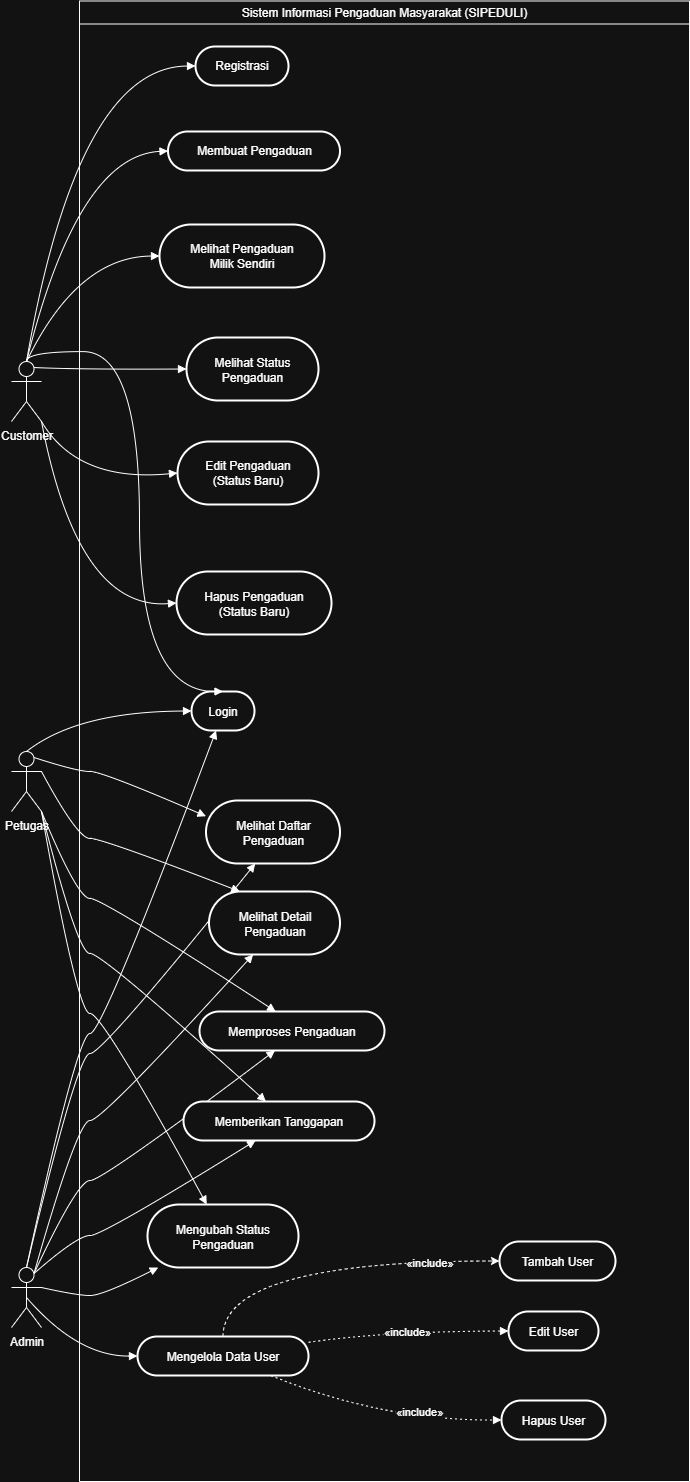

The diagram above was exported from draw.io. Its source (the exported page's mxGraphModel, read from the mxfile embedded in the PNG):
<mxGraphModel dx="2316" dy="1467" grid="1" gridSize="10" guides="1" tooltips="1" connect="1" arrows="1" fold="1" page="1" pageScale="1" pageWidth="850" pageHeight="1100" math="0" shadow="0">
  <root>
    <mxCell id="0" />
    <mxCell id="1" parent="0" />
    <mxCell id="x6xdQKqwBaHvCey033Fn-6" value="Login" style="rounded=1;whiteSpace=wrap;arcSize=50;strokeWidth=2;" parent="1" vertex="1">
      <mxGeometry x="242" y="700" width="63" height="39" as="geometry" />
    </mxCell>
    <mxCell id="x6xdQKqwBaHvCey033Fn-16" value="Mengubah Status&#10;Pengaduan" style="rounded=1;whiteSpace=wrap;arcSize=50;strokeWidth=2;" parent="1" vertex="1">
      <mxGeometry x="198" y="1213" width="151" height="63" as="geometry" />
    </mxCell>
    <mxCell id="7aW_ItS4NzQWXzITkHZn-3" style="edgeStyle=orthogonalEdgeStyle;rounded=0;orthogonalLoop=1;jettySize=auto;html=1;exitX=0.5;exitY=0;exitDx=0;exitDy=0;entryX=0;entryY=0.5;entryDx=0;entryDy=0;curved=1;dashed=1;" parent="1" source="x6xdQKqwBaHvCey033Fn-17" target="x6xdQKqwBaHvCey033Fn-18" edge="1">
      <mxGeometry relative="1" as="geometry" />
    </mxCell>
    <mxCell id="7aW_ItS4NzQWXzITkHZn-5" value="«include»" style="edgeLabel;html=1;align=center;verticalAlign=middle;resizable=0;points=[];" parent="7aW_ItS4NzQWXzITkHZn-3" vertex="1" connectable="0">
      <mxGeometry x="0.4428" y="-2" relative="1" as="geometry">
        <mxPoint x="28" y="-2" as="offset" />
      </mxGeometry>
    </mxCell>
    <mxCell id="x6xdQKqwBaHvCey033Fn-17" value="Mengelola Data User" style="rounded=1;whiteSpace=wrap;arcSize=50;strokeWidth=2;" parent="1" vertex="1">
      <mxGeometry x="188" y="1345" width="171" height="39" as="geometry" />
    </mxCell>
    <mxCell id="x6xdQKqwBaHvCey033Fn-19" value="Edit User" style="rounded=1;whiteSpace=wrap;arcSize=50;strokeWidth=2;" parent="1" vertex="1">
      <mxGeometry x="559" y="1320" width="90" height="39" as="geometry" />
    </mxCell>
    <mxCell id="x6xdQKqwBaHvCey033Fn-20" value="Hapus User" style="rounded=1;whiteSpace=wrap;arcSize=50;strokeWidth=2;" parent="1" vertex="1">
      <mxGeometry x="552" y="1409" width="104" height="39" as="geometry" />
    </mxCell>
    <mxCell id="x6xdQKqwBaHvCey033Fn-23" value="" style="curved=1;startArrow=none;endArrow=block;exitX=0.5;exitY=0;entryX=0;entryY=0.5;rounded=0;exitDx=0;exitDy=0;exitPerimeter=0;" parent="1" source="x6xdQKqwBaHvCey033Fn-50" target="x6xdQKqwBaHvCey033Fn-5" edge="1">
      <mxGeometry relative="1" as="geometry">
        <Array as="points">
          <mxPoint x="128" y="75" />
        </Array>
        <mxPoint x="69.36367998510354" y="356.75184007719076" as="sourcePoint" />
      </mxGeometry>
    </mxCell>
    <mxCell id="x6xdQKqwBaHvCey033Fn-24" value="" style="curved=1;startArrow=none;endArrow=block;exitX=0.5;exitY=0;entryX=0.5;entryY=0;rounded=0;exitDx=0;exitDy=0;exitPerimeter=0;edgeStyle=orthogonalEdgeStyle;entryDx=0;entryDy=0;" parent="1" source="x6xdQKqwBaHvCey033Fn-50" target="x6xdQKqwBaHvCey033Fn-6" edge="1">
      <mxGeometry relative="1" as="geometry">
        <Array as="points">
          <mxPoint x="77" y="360" />
          <mxPoint x="190" y="360" />
          <mxPoint x="190" y="700" />
        </Array>
        <mxPoint x="70.72795397590937" y="357.0389710287051" as="sourcePoint" />
      </mxGeometry>
    </mxCell>
    <mxCell id="x6xdQKqwBaHvCey033Fn-25" value="" style="curved=1;startArrow=none;endArrow=block;exitX=0.5;exitY=0;entryX=0;entryY=0.5;rounded=0;exitDx=0;exitDy=0;exitPerimeter=0;" parent="1" source="x6xdQKqwBaHvCey033Fn-50" target="x6xdQKqwBaHvCey033Fn-7" edge="1">
      <mxGeometry relative="1" as="geometry">
        <Array as="points">
          <mxPoint x="128" y="164" />
        </Array>
        <mxPoint x="72.06147192010224" y="357.36640670361203" as="sourcePoint" />
      </mxGeometry>
    </mxCell>
    <mxCell id="x6xdQKqwBaHvCey033Fn-26" value="" style="curved=1;startArrow=none;endArrow=block;exitX=0.5;exitY=0;entryX=0;entryY=0.5;rounded=0;exitDx=0;exitDy=0;exitPerimeter=0;" parent="1" source="x6xdQKqwBaHvCey033Fn-50" target="x6xdQKqwBaHvCey033Fn-8" edge="1">
      <mxGeometry relative="1" as="geometry">
        <Array as="points">
          <mxPoint x="128" y="265" />
        </Array>
        <mxPoint x="79.79751100562225" y="360.2514954528407" as="sourcePoint" />
      </mxGeometry>
    </mxCell>
    <mxCell id="x6xdQKqwBaHvCey033Fn-27" value="" style="curved=1;startArrow=none;endArrow=block;exitX=0.75;exitY=0.1;entryX=0;entryY=0.5;rounded=0;exitDx=0;exitDy=0;exitPerimeter=0;" parent="1" source="x6xdQKqwBaHvCey033Fn-50" target="x6xdQKqwBaHvCey033Fn-9" edge="1">
      <mxGeometry relative="1" as="geometry">
        <Array as="points">
          <mxPoint x="128" y="378" />
        </Array>
        <mxPoint x="101.40324382709332" y="386.0990731922591" as="sourcePoint" />
      </mxGeometry>
    </mxCell>
    <mxCell id="x6xdQKqwBaHvCey033Fn-28" value="" style="curved=1;startArrow=none;endArrow=block;exitX=1;exitY=1;entryX=0;entryY=0.5;rounded=0;exitDx=0;exitDy=0;exitPerimeter=0;" parent="1" source="x6xdQKqwBaHvCey033Fn-50" target="x6xdQKqwBaHvCey033Fn-10" edge="1">
      <mxGeometry relative="1" as="geometry">
        <Array as="points">
          <mxPoint x="128" y="491" />
        </Array>
        <mxPoint x="85.79785798453918" y="431.1431879785928" as="sourcePoint" />
      </mxGeometry>
    </mxCell>
    <mxCell id="x6xdQKqwBaHvCey033Fn-29" value="" style="curved=1;startArrow=none;endArrow=block;exitX=1;exitY=1;entryX=0;entryY=0.5;rounded=0;exitDx=0;exitDy=0;exitPerimeter=0;" parent="1" source="x6xdQKqwBaHvCey033Fn-50" target="x6xdQKqwBaHvCey033Fn-11" edge="1">
      <mxGeometry relative="1" as="geometry">
        <Array as="points">
          <mxPoint x="128" y="619" />
        </Array>
        <mxPoint x="73.28966568219073" y="437.2901216773937" as="sourcePoint" />
      </mxGeometry>
    </mxCell>
    <mxCell id="x6xdQKqwBaHvCey033Fn-30" value="" style="curved=1;startArrow=none;endArrow=block;exitX=0.5;exitY=0;entryX=0;entryY=0.5;rounded=0;exitDx=0;exitDy=0;exitPerimeter=0;" parent="1" source="7aW_ItS4NzQWXzITkHZn-1" target="x6xdQKqwBaHvCey033Fn-6" edge="1">
      <mxGeometry relative="1" as="geometry">
        <Array as="points">
          <mxPoint x="128" y="720" />
        </Array>
        <mxPoint x="84.78202883990264" y="752.7124714083864" as="sourcePoint" />
      </mxGeometry>
    </mxCell>
    <mxCell id="x6xdQKqwBaHvCey033Fn-31" value="" style="curved=1;startArrow=none;endArrow=block;exitX=0.75;exitY=0.1;entryX=0;entryY=0.25;rounded=0;entryDx=0;entryDy=0;exitDx=0;exitDy=0;exitPerimeter=0;" parent="1" source="7aW_ItS4NzQWXzITkHZn-1" target="x6xdQKqwBaHvCey033Fn-12" edge="1">
      <mxGeometry relative="1" as="geometry">
        <Array as="points">
          <mxPoint x="128" y="780" />
          <mxPoint x="153" y="780" />
        </Array>
        <mxPoint x="91.64823227814077" y="778.9497474683058" as="sourcePoint" />
      </mxGeometry>
    </mxCell>
    <mxCell id="x6xdQKqwBaHvCey033Fn-32" value="" style="curved=1;startArrow=none;endArrow=block;exitX=1;exitY=0.3333333333333333;entryX=0.23;entryY=-0.01;rounded=0;exitDx=0;exitDy=0;exitPerimeter=0;" parent="1" source="7aW_ItS4NzQWXzITkHZn-1" target="x6xdQKqwBaHvCey033Fn-13" edge="1">
      <mxGeometry relative="1" as="geometry">
        <Array as="points">
          <mxPoint x="128" y="847" />
          <mxPoint x="153" y="847" />
        </Array>
        <mxPoint x="79.77769807096092" y="800.5739810827877" as="sourcePoint" />
      </mxGeometry>
    </mxCell>
    <mxCell id="x6xdQKqwBaHvCey033Fn-33" value="" style="curved=1;startArrow=none;endArrow=block;exitX=1;exitY=1;entryX=0.41;entryY=-0.01;rounded=0;exitDx=0;exitDy=0;exitPerimeter=0;" parent="1" source="7aW_ItS4NzQWXzITkHZn-1" target="x6xdQKqwBaHvCey033Fn-14" edge="1">
      <mxGeometry relative="1" as="geometry">
        <Array as="points">
          <mxPoint x="128" y="907" />
          <mxPoint x="153" y="907" />
        </Array>
        <mxPoint x="71.82352941176566" y="805.7058823529433" as="sourcePoint" />
      </mxGeometry>
    </mxCell>
    <mxCell id="x6xdQKqwBaHvCey033Fn-34" value="" style="curved=1;startArrow=none;endArrow=block;exitX=1;exitY=1;entryX=0.43;entryY=-0.01;rounded=0;exitDx=0;exitDy=0;exitPerimeter=0;" parent="1" source="7aW_ItS4NzQWXzITkHZn-1" target="x6xdQKqwBaHvCey033Fn-15" edge="1">
      <mxGeometry relative="1" as="geometry">
        <Array as="points">
          <mxPoint x="128" y="962" />
          <mxPoint x="153" y="962" />
        </Array>
        <mxPoint x="68.19708516195647" y="807.1605983642557" as="sourcePoint" />
      </mxGeometry>
    </mxCell>
    <mxCell id="x6xdQKqwBaHvCey033Fn-35" value="" style="curved=1;startArrow=none;endArrow=block;exitX=1;exitY=1;entryX=0.39;entryY=-0.01;rounded=0;exitDx=0;exitDy=0;exitPerimeter=0;" parent="1" source="7aW_ItS4NzQWXzITkHZn-1" target="x6xdQKqwBaHvCey033Fn-16" edge="1">
      <mxGeometry relative="1" as="geometry">
        <Array as="points">
          <mxPoint x="128" y="1022" />
          <mxPoint x="153" y="1022" />
        </Array>
        <mxPoint x="64.96702784633703" y="808.0811746759973" as="sourcePoint" />
      </mxGeometry>
    </mxCell>
    <mxCell id="x6xdQKqwBaHvCey033Fn-36" value="" style="curved=1;startArrow=none;endArrow=block;exitX=0.5;exitY=0;entryX=0.39;entryY=1;rounded=0;exitDx=0;exitDy=0;exitPerimeter=0;" parent="1" source="7aW_ItS4NzQWXzITkHZn-2" target="x6xdQKqwBaHvCey033Fn-6" edge="1">
      <mxGeometry relative="1" as="geometry">
        <Array as="points">
          <mxPoint x="128" y="1042" />
          <mxPoint x="153" y="1042" />
        </Array>
        <mxPoint x="68.96824046167455" y="1264.820493066738" as="sourcePoint" />
      </mxGeometry>
    </mxCell>
    <mxCell id="x6xdQKqwBaHvCey033Fn-37" value="" style="curved=1;startArrow=none;endArrow=block;exitX=0.5;exitY=0;entryX=0.37;entryY=0.99;rounded=0;exitDx=0;exitDy=0;exitPerimeter=0;" parent="1" source="7aW_ItS4NzQWXzITkHZn-2" target="x6xdQKqwBaHvCey033Fn-12" edge="1">
      <mxGeometry relative="1" as="geometry">
        <Array as="points">
          <mxPoint x="128" y="1062" />
          <mxPoint x="153" y="1062" />
        </Array>
        <mxPoint x="69.37814359646882" y="1264.9214340609756" as="sourcePoint" />
      </mxGeometry>
    </mxCell>
    <mxCell id="x6xdQKqwBaHvCey033Fn-38" value="" style="curved=1;startArrow=none;endArrow=block;exitX=0.75;exitY=0.1;entryX=0.34;entryY=0.99;rounded=0;exitDx=0;exitDy=0;exitPerimeter=0;" parent="1" source="7aW_ItS4NzQWXzITkHZn-2" target="x6xdQKqwBaHvCey033Fn-13" edge="1">
      <mxGeometry relative="1" as="geometry">
        <Array as="points">
          <mxPoint x="128" y="1129" />
          <mxPoint x="153" y="1129" />
        </Array>
        <mxPoint x="72.4877155917768" y="1265.8929222140382" as="sourcePoint" />
      </mxGeometry>
    </mxCell>
    <mxCell id="x6xdQKqwBaHvCey033Fn-39" value="" style="curved=1;startArrow=none;endArrow=block;exitX=0.75;exitY=0.1;entryX=0.41;entryY=0.99;rounded=0;exitDx=0;exitDy=0;exitPerimeter=0;" parent="1" source="7aW_ItS4NzQWXzITkHZn-2" target="x6xdQKqwBaHvCey033Fn-14" edge="1">
      <mxGeometry relative="1" as="geometry">
        <Array as="points">
          <mxPoint x="128" y="1189" />
          <mxPoint x="153" y="1189" />
        </Array>
        <mxPoint x="77.65894610735131" y="1268.4109905074988" as="sourcePoint" />
      </mxGeometry>
    </mxCell>
    <mxCell id="x6xdQKqwBaHvCey033Fn-40" value="" style="curved=1;startArrow=none;endArrow=block;exitX=0.75;exitY=0.1;entryX=0.38;entryY=0.99;rounded=0;exitDx=0;exitDy=0;exitPerimeter=0;" parent="1" source="7aW_ItS4NzQWXzITkHZn-2" target="x6xdQKqwBaHvCey033Fn-15" edge="1">
      <mxGeometry relative="1" as="geometry">
        <Array as="points">
          <mxPoint x="128" y="1244" />
          <mxPoint x="153" y="1244" />
        </Array>
        <mxPoint x="85.73855004176482" y="1275.6565749677272" as="sourcePoint" />
      </mxGeometry>
    </mxCell>
    <mxCell id="x6xdQKqwBaHvCey033Fn-41" value="" style="curved=1;startArrow=none;endArrow=block;exitX=1;exitY=0.3333333333333333;entryX=0.08;entryY=0.99;rounded=0;exitDx=0;exitDy=0;exitPerimeter=0;" parent="1" source="7aW_ItS4NzQWXzITkHZn-2" target="x6xdQKqwBaHvCey033Fn-16" edge="1">
      <mxGeometry relative="1" as="geometry">
        <Array as="points">
          <mxPoint x="128" y="1304" />
          <mxPoint x="153" y="1304" />
        </Array>
        <mxPoint x="91.66146512674379" y="1298.49416138284" as="sourcePoint" />
      </mxGeometry>
    </mxCell>
    <mxCell id="x6xdQKqwBaHvCey033Fn-42" value="" style="curved=1;startArrow=none;endArrow=block;exitX=0.5;exitY=0.5;entryX=0;entryY=0.5;rounded=0;exitDx=0;exitDy=0;exitPerimeter=0;" parent="1" source="7aW_ItS4NzQWXzITkHZn-2" target="x6xdQKqwBaHvCey033Fn-17" edge="1">
      <mxGeometry relative="1" as="geometry">
        <Array as="points">
          <mxPoint x="128" y="1365" />
        </Array>
        <mxPoint x="82.3756866570003" y="1316.0188871938553" as="sourcePoint" />
      </mxGeometry>
    </mxCell>
    <mxCell id="x6xdQKqwBaHvCey033Fn-44" value="«include»" style="curved=1;dashed=1;dashPattern=2 3;startArrow=none;endArrow=block;exitX=1;exitY=0.15;entryX=0;entryY=0.5;rounded=0;" parent="1" source="x6xdQKqwBaHvCey033Fn-17" target="x6xdQKqwBaHvCey033Fn-19" edge="1">
      <mxGeometry relative="1" as="geometry">
        <Array as="points">
          <mxPoint x="431" y="1340" />
        </Array>
      </mxGeometry>
    </mxCell>
    <mxCell id="x6xdQKqwBaHvCey033Fn-45" value="«include»" style="curved=1;dashed=1;dashPattern=2 3;startArrow=none;endArrow=block;exitX=0.78;exitY=1;entryX=0;entryY=0.5;rounded=0;" parent="1" source="x6xdQKqwBaHvCey033Fn-17" target="x6xdQKqwBaHvCey033Fn-20" edge="1">
      <mxGeometry x="0.3155" y="9" relative="1" as="geometry">
        <Array as="points">
          <mxPoint x="431" y="1429" />
        </Array>
        <mxPoint as="offset" />
      </mxGeometry>
    </mxCell>
    <mxCell id="x6xdQKqwBaHvCey033Fn-49" value="&lt;span style=&quot;font-weight: 400;&quot;&gt;Sistem Informasi Pengaduan Masyarakat (SIPEDULI)&lt;/span&gt;" style="swimlane;whiteSpace=wrap;html=1;" parent="1" vertex="1">
      <mxGeometry x="130" y="9.5" width="610" height="1480.5" as="geometry" />
    </mxCell>
    <mxCell id="x6xdQKqwBaHvCey033Fn-11" value="Hapus Pengaduan&#10;(Status Baru)" style="rounded=1;whiteSpace=wrap;arcSize=50;strokeWidth=2;" parent="x6xdQKqwBaHvCey033Fn-49" vertex="1">
      <mxGeometry x="97" y="570.5" width="155" height="63" as="geometry" />
    </mxCell>
    <mxCell id="x6xdQKqwBaHvCey033Fn-10" value="Edit Pengaduan&#10;(Status Baru)" style="rounded=1;whiteSpace=wrap;arcSize=50;strokeWidth=2;" parent="x6xdQKqwBaHvCey033Fn-49" vertex="1">
      <mxGeometry x="98" y="440.5" width="141" height="63" as="geometry" />
    </mxCell>
    <mxCell id="x6xdQKqwBaHvCey033Fn-9" value="Melihat Status&#10;Pengaduan" style="rounded=1;whiteSpace=wrap;arcSize=50;strokeWidth=2;" parent="x6xdQKqwBaHvCey033Fn-49" vertex="1">
      <mxGeometry x="107" y="336.5" width="132" height="63" as="geometry" />
    </mxCell>
    <mxCell id="x6xdQKqwBaHvCey033Fn-8" value="Melihat Pengaduan&#10;Milik Sendiri" style="rounded=1;whiteSpace=wrap;arcSize=50;strokeWidth=2;" parent="x6xdQKqwBaHvCey033Fn-49" vertex="1">
      <mxGeometry x="80" y="223.5" width="165" height="63" as="geometry" />
    </mxCell>
    <mxCell id="x6xdQKqwBaHvCey033Fn-7" value="Membuat Pengaduan" style="rounded=1;whiteSpace=wrap;arcSize=50;strokeWidth=2;" parent="x6xdQKqwBaHvCey033Fn-49" vertex="1">
      <mxGeometry x="88.5" y="130.5" width="172" height="39" as="geometry" />
    </mxCell>
    <mxCell id="x6xdQKqwBaHvCey033Fn-5" value="Registrasi" style="rounded=1;whiteSpace=wrap;arcSize=50;strokeWidth=2;" parent="x6xdQKqwBaHvCey033Fn-49" vertex="1">
      <mxGeometry x="116" y="45.5" width="93" height="39" as="geometry" />
    </mxCell>
    <mxCell id="x6xdQKqwBaHvCey033Fn-15" value="Memberikan Tanggapan" style="rounded=1;whiteSpace=wrap;arcSize=50;strokeWidth=2;" parent="x6xdQKqwBaHvCey033Fn-49" vertex="1">
      <mxGeometry x="104" y="1100.5" width="191" height="39" as="geometry" />
    </mxCell>
    <mxCell id="x6xdQKqwBaHvCey033Fn-14" value="Memproses Pengaduan" style="rounded=1;whiteSpace=wrap;arcSize=50;strokeWidth=2;" parent="x6xdQKqwBaHvCey033Fn-49" vertex="1">
      <mxGeometry x="120" y="1010.5" width="185" height="39" as="geometry" />
    </mxCell>
    <mxCell id="x6xdQKqwBaHvCey033Fn-13" value="Melihat Detail&#10;Pengaduan" style="rounded=1;whiteSpace=wrap;arcSize=50;strokeWidth=2;" parent="x6xdQKqwBaHvCey033Fn-49" vertex="1">
      <mxGeometry x="129.5" y="890.5" width="131" height="63" as="geometry" />
    </mxCell>
    <mxCell id="x6xdQKqwBaHvCey033Fn-12" value="Melihat Daftar&#10;Pengaduan" style="rounded=1;whiteSpace=wrap;arcSize=50;strokeWidth=2;" parent="x6xdQKqwBaHvCey033Fn-49" vertex="1">
      <mxGeometry x="126.5" y="799.5" width="134" height="63" as="geometry" />
    </mxCell>
    <mxCell id="x6xdQKqwBaHvCey033Fn-18" value="Tambah User" style="rounded=1;whiteSpace=wrap;arcSize=50;strokeWidth=2;" parent="x6xdQKqwBaHvCey033Fn-49" vertex="1">
      <mxGeometry x="420" y="1240.5" width="116" height="39" as="geometry" />
    </mxCell>
    <mxCell id="x6xdQKqwBaHvCey033Fn-50" value="&lt;span style=&quot;text-wrap-mode: wrap;&quot;&gt;Customer&lt;/span&gt;" style="shape=umlActor;verticalLabelPosition=bottom;verticalAlign=top;html=1;outlineConnect=0;" parent="1" vertex="1">
      <mxGeometry x="62" y="370" width="30" height="60" as="geometry" />
    </mxCell>
    <mxCell id="7aW_ItS4NzQWXzITkHZn-1" value="Petugas" style="shape=umlActor;verticalLabelPosition=bottom;verticalAlign=top;html=1;outlineConnect=0;" parent="1" vertex="1">
      <mxGeometry x="62" y="760" width="30" height="60" as="geometry" />
    </mxCell>
    <mxCell id="7aW_ItS4NzQWXzITkHZn-2" value="Admin" style="shape=umlActor;verticalLabelPosition=bottom;verticalAlign=top;html=1;outlineConnect=0;" parent="1" vertex="1">
      <mxGeometry x="62" y="1276" width="30" height="60" as="geometry" />
    </mxCell>
  </root>
</mxGraphModel>